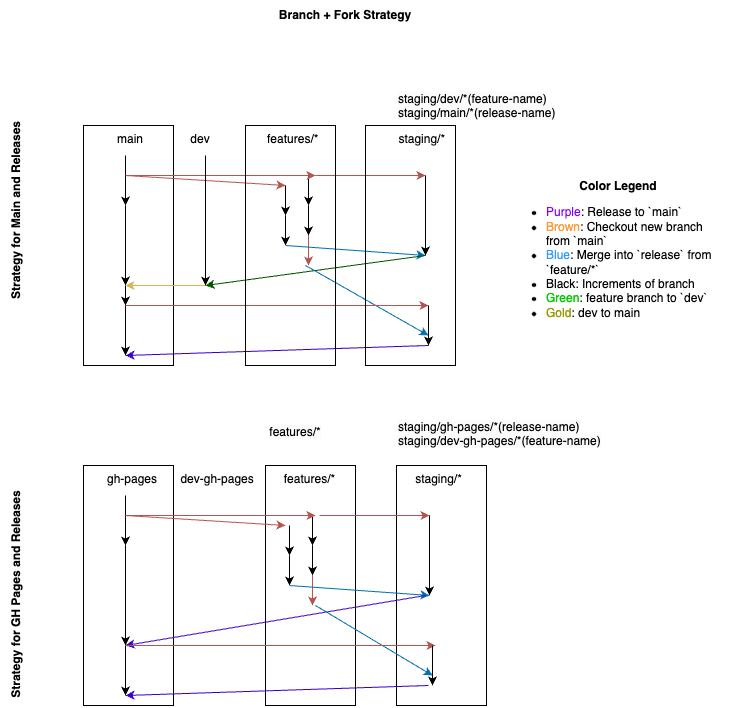

The diagram above was exported from draw.io. Its source (the exported page's mxGraphModel, read from the mxfile embedded in the PNG):
<mxGraphModel dx="960" dy="1452" grid="1" gridSize="10" guides="1" tooltips="1" connect="1" arrows="1" fold="1" page="1" pageScale="1" pageWidth="425" pageHeight="675" math="0" shadow="0">
  <root>
    <mxCell id="0" />
    <mxCell id="1" parent="0" />
    <mxCell id="INW2p0XJOaQ0OmKbUWKD-19" value="" style="rounded=0;whiteSpace=wrap;html=1;fillColor=none;" vertex="1" parent="1">
      <mxGeometry x="168" y="30" width="90" height="240" as="geometry" />
    </mxCell>
    <mxCell id="INW2p0XJOaQ0OmKbUWKD-43" value="" style="rounded=0;whiteSpace=wrap;html=1;fillColor=none;" vertex="1" parent="1">
      <mxGeometry x="481" y="370" width="90" height="240" as="geometry" />
    </mxCell>
    <mxCell id="INW2p0XJOaQ0OmKbUWKD-42" value="" style="rounded=0;whiteSpace=wrap;html=1;fillColor=none;" vertex="1" parent="1">
      <mxGeometry x="350" y="370" width="90" height="240" as="geometry" />
    </mxCell>
    <mxCell id="INW2p0XJOaQ0OmKbUWKD-44" value="" style="rounded=0;whiteSpace=wrap;html=1;fillColor=none;" vertex="1" parent="1">
      <mxGeometry x="168" y="370" width="90" height="240" as="geometry" />
    </mxCell>
    <mxCell id="h6sleHDO5r3gRc6VDY3P-1" value="main&amp;nbsp; &amp;nbsp; &amp;nbsp;&lt;span style=&quot;white-space: pre;&quot;&gt;&#09;&lt;/span&gt;&amp;nbsp; &amp;nbsp; &amp;nbsp; dev&amp;nbsp; &amp;nbsp; &amp;nbsp;&lt;span style=&quot;white-space: pre;&quot;&gt;&#09;&lt;/span&gt;&lt;span style=&quot;white-space: pre;&quot;&gt;&amp;nbsp;&lt;/span&gt;&amp;nbsp; &amp;nbsp;&amp;nbsp;features/*&amp;nbsp; &amp;nbsp; &amp;nbsp; &amp;nbsp; &amp;nbsp; &amp;nbsp; &amp;nbsp; &amp;nbsp; &amp;nbsp; &amp;nbsp; &amp;nbsp; &amp;nbsp; staging/*" style="text;whiteSpace=wrap;html=1;" parent="1" vertex="1">
      <mxGeometry x="200" y="30" width="340" height="30" as="geometry" />
    </mxCell>
    <mxCell id="h6sleHDO5r3gRc6VDY3P-3" value="" style="endArrow=classic;html=1;rounded=0;" parent="1" edge="1">
      <mxGeometry width="50" height="50" relative="1" as="geometry">
        <mxPoint x="210" y="60" as="sourcePoint" />
        <mxPoint x="210" y="110" as="targetPoint" />
      </mxGeometry>
    </mxCell>
    <mxCell id="h6sleHDO5r3gRc6VDY3P-4" value="" style="endArrow=classic;html=1;rounded=0;" parent="1" edge="1">
      <mxGeometry width="50" height="50" relative="1" as="geometry">
        <mxPoint x="370" y="90" as="sourcePoint" />
        <mxPoint x="370" y="120" as="targetPoint" />
      </mxGeometry>
    </mxCell>
    <mxCell id="h6sleHDO5r3gRc6VDY3P-5" value="" style="endArrow=classic;html=1;rounded=0;fillColor=#f8cecc;strokeColor=#b85450;" parent="1" edge="1">
      <mxGeometry width="50" height="50" relative="1" as="geometry">
        <mxPoint x="210" y="80" as="sourcePoint" />
        <mxPoint x="370" y="90" as="targetPoint" />
      </mxGeometry>
    </mxCell>
    <mxCell id="h6sleHDO5r3gRc6VDY3P-6" value="" style="endArrow=classic;html=1;rounded=0;" parent="1" edge="1">
      <mxGeometry width="50" height="50" relative="1" as="geometry">
        <mxPoint x="370" y="120" as="sourcePoint" />
        <mxPoint x="370" y="150" as="targetPoint" />
      </mxGeometry>
    </mxCell>
    <mxCell id="h6sleHDO5r3gRc6VDY3P-8" value="" style="endArrow=classic;html=1;rounded=0;" parent="1" edge="1">
      <mxGeometry width="50" height="50" relative="1" as="geometry">
        <mxPoint x="393" y="80" as="sourcePoint" />
        <mxPoint x="393" y="110" as="targetPoint" />
      </mxGeometry>
    </mxCell>
    <mxCell id="h6sleHDO5r3gRc6VDY3P-9" value="" style="endArrow=classic;html=1;rounded=0;" parent="1" edge="1">
      <mxGeometry width="50" height="50" relative="1" as="geometry">
        <mxPoint x="393" y="110" as="sourcePoint" />
        <mxPoint x="393" y="140" as="targetPoint" />
      </mxGeometry>
    </mxCell>
    <mxCell id="h6sleHDO5r3gRc6VDY3P-10" value="" style="endArrow=classic;html=1;rounded=0;fillColor=#f8cecc;strokeColor=#b85450;" parent="1" edge="1">
      <mxGeometry width="50" height="50" relative="1" as="geometry">
        <mxPoint x="393" y="140" as="sourcePoint" />
        <mxPoint x="393" y="170" as="targetPoint" />
      </mxGeometry>
    </mxCell>
    <mxCell id="h6sleHDO5r3gRc6VDY3P-11" value="" style="endArrow=classic;html=1;rounded=0;fillColor=#f8cecc;strokeColor=#b85450;" parent="1" edge="1">
      <mxGeometry width="50" height="50" relative="1" as="geometry">
        <mxPoint x="210" y="80" as="sourcePoint" />
        <mxPoint x="400" y="80" as="targetPoint" />
      </mxGeometry>
    </mxCell>
    <mxCell id="h6sleHDO5r3gRc6VDY3P-13" value="" style="endArrow=classic;html=1;rounded=0;fillColor=#1ba1e2;strokeColor=#006EAF;" parent="1" edge="1">
      <mxGeometry width="50" height="50" relative="1" as="geometry">
        <mxPoint x="370" y="150" as="sourcePoint" />
        <mxPoint x="510" y="160" as="targetPoint" />
      </mxGeometry>
    </mxCell>
    <mxCell id="h6sleHDO5r3gRc6VDY3P-14" value="" style="endArrow=classic;html=1;rounded=0;fillColor=#008a00;strokeColor=#005700;" parent="1" edge="1">
      <mxGeometry width="50" height="50" relative="1" as="geometry">
        <mxPoint x="510" y="160" as="sourcePoint" />
        <mxPoint x="290" y="190" as="targetPoint" />
      </mxGeometry>
    </mxCell>
    <mxCell id="h6sleHDO5r3gRc6VDY3P-15" value="" style="endArrow=classic;html=1;rounded=0;" parent="1" edge="1">
      <mxGeometry width="50" height="50" relative="1" as="geometry">
        <mxPoint x="210" y="110" as="sourcePoint" />
        <mxPoint x="210" y="190" as="targetPoint" />
      </mxGeometry>
    </mxCell>
    <mxCell id="h6sleHDO5r3gRc6VDY3P-17" value="" style="endArrow=classic;html=1;rounded=0;fillColor=#f8cecc;strokeColor=#b85450;" parent="1" edge="1">
      <mxGeometry width="50" height="50" relative="1" as="geometry">
        <mxPoint x="400" y="80" as="sourcePoint" />
        <mxPoint x="510" y="80" as="targetPoint" />
      </mxGeometry>
    </mxCell>
    <mxCell id="h6sleHDO5r3gRc6VDY3P-19" value="" style="endArrow=classic;html=1;rounded=0;" parent="1" edge="1">
      <mxGeometry width="50" height="50" relative="1" as="geometry">
        <mxPoint x="510" y="80" as="sourcePoint" />
        <mxPoint x="510" y="160" as="targetPoint" />
      </mxGeometry>
    </mxCell>
    <mxCell id="h6sleHDO5r3gRc6VDY3P-20" value="" style="endArrow=classic;html=1;rounded=0;fillColor=#1ba1e2;strokeColor=#006EAF;" parent="1" edge="1">
      <mxGeometry width="50" height="50" relative="1" as="geometry">
        <mxPoint x="390" y="170" as="sourcePoint" />
        <mxPoint x="513" y="240" as="targetPoint" />
      </mxGeometry>
    </mxCell>
    <mxCell id="h6sleHDO5r3gRc6VDY3P-21" value="" style="endArrow=classic;html=1;rounded=0;fillColor=#f8cecc;strokeColor=#b85450;" parent="1" edge="1">
      <mxGeometry width="50" height="50" relative="1" as="geometry">
        <mxPoint x="210" y="210" as="sourcePoint" />
        <mxPoint x="513" y="210" as="targetPoint" />
      </mxGeometry>
    </mxCell>
    <mxCell id="h6sleHDO5r3gRc6VDY3P-22" value="" style="endArrow=classic;html=1;rounded=0;" parent="1" edge="1">
      <mxGeometry width="50" height="50" relative="1" as="geometry">
        <mxPoint x="513" y="210" as="sourcePoint" />
        <mxPoint x="513" y="250" as="targetPoint" />
      </mxGeometry>
    </mxCell>
    <mxCell id="h6sleHDO5r3gRc6VDY3P-23" value="" style="endArrow=classic;html=1;rounded=0;" parent="1" edge="1">
      <mxGeometry width="50" height="50" relative="1" as="geometry">
        <mxPoint x="210" y="210" as="sourcePoint" />
        <mxPoint x="210" y="260" as="targetPoint" />
      </mxGeometry>
    </mxCell>
    <mxCell id="h6sleHDO5r3gRc6VDY3P-24" value="" style="endArrow=classic;html=1;rounded=0;fillColor=#6a00ff;strokeColor=#3700CC;" parent="1" edge="1">
      <mxGeometry width="50" height="50" relative="1" as="geometry">
        <mxPoint x="513" y="250" as="sourcePoint" />
        <mxPoint x="210" y="260" as="targetPoint" />
      </mxGeometry>
    </mxCell>
    <mxCell id="h6sleHDO5r3gRc6VDY3P-25" value="&lt;span style=&quot;color: rgb(0, 0, 0); font-family: Helvetica; font-size: 12px; font-style: normal; font-variant-ligatures: normal; font-variant-caps: normal; font-weight: 400; letter-spacing: normal; orphans: 2; text-align: left; text-indent: 0px; text-transform: none; widows: 2; word-spacing: 0px; -webkit-text-stroke-width: 0px; background-color: rgb(251, 251, 251); text-decoration-thickness: initial; text-decoration-style: initial; text-decoration-color: initial; float: none; display: inline !important;&quot;&gt;staging/dev/*(feature-name)&lt;br&gt;staging/main/*(release-name)&lt;br&gt;&lt;/span&gt;" style="text;whiteSpace=wrap;html=1;" parent="1" vertex="1">
      <mxGeometry x="481" y="-10" width="200" height="40" as="geometry" />
    </mxCell>
    <mxCell id="jPYhdwUSeTMmDZFVCySL-21" value="&lt;span style=&quot;color: rgb(0, 0, 0); font-family: Helvetica; font-size: 12px; font-style: normal; font-variant-ligatures: normal; font-variant-caps: normal; font-weight: 400; letter-spacing: normal; orphans: 2; text-indent: 0px; text-transform: none; widows: 2; word-spacing: 0px; -webkit-text-stroke-width: 0px; background-color: rgb(251, 251, 251); text-decoration-thickness: initial; text-decoration-style: initial; text-decoration-color: initial; float: none; display: inline !important;&quot;&gt;features/*&lt;/span&gt;" style="text;whiteSpace=wrap;html=1;align=center;" parent="1" vertex="1">
      <mxGeometry x="350" y="323" width="60" height="30" as="geometry" />
    </mxCell>
    <mxCell id="INW2p0XJOaQ0OmKbUWKD-1" value="&lt;b&gt;Branch + Fork Strategy&lt;/b&gt;" style="text;html=1;strokeColor=none;fillColor=none;align=center;verticalAlign=middle;whiteSpace=wrap;rounded=0;" vertex="1" parent="1">
      <mxGeometry x="305" y="-95" width="250" height="30" as="geometry" />
    </mxCell>
    <mxCell id="INW2p0XJOaQ0OmKbUWKD-2" value="&lt;b&gt;Strategy for Main and Releases&lt;/b&gt;" style="text;html=1;strokeColor=none;fillColor=none;align=center;verticalAlign=middle;whiteSpace=wrap;rounded=0;rotation=270;" vertex="1" parent="1">
      <mxGeometry x="-12" y="100" width="225" height="30" as="geometry" />
    </mxCell>
    <mxCell id="INW2p0XJOaQ0OmKbUWKD-4" value="&lt;b&gt;Strategy for GH Pages and Releases&lt;/b&gt;" style="text;html=1;strokeColor=none;fillColor=none;align=center;verticalAlign=middle;whiteSpace=wrap;rounded=0;rotation=270;" vertex="1" parent="1">
      <mxGeometry x="-12" y="484" width="225" height="30" as="geometry" />
    </mxCell>
    <mxCell id="INW2p0XJOaQ0OmKbUWKD-14" value="&lt;b&gt;Color Legend&lt;br&gt;&lt;/b&gt;&lt;ul&gt;&lt;li style=&quot;text-align: left;&quot;&gt;&lt;font style=&quot;background-color: initial;&quot; color=&quot;#7f00ff&quot;&gt;Purple&lt;/font&gt;&lt;span style=&quot;background-color: initial;&quot;&gt;: Release to `main`&lt;/span&gt;&lt;/li&gt;&lt;li style=&quot;text-align: left;&quot;&gt;&lt;font color=&quot;#ff9933&quot;&gt;Brown&lt;/font&gt;: Checkout new branch from `main`&lt;/li&gt;&lt;li style=&quot;text-align: left;&quot;&gt;&lt;font color=&quot;#3399ff&quot;&gt;Blue&lt;/font&gt;: Merge into `release` from `feature/*`&lt;/li&gt;&lt;li style=&quot;text-align: left;&quot;&gt;Black: Increments of branch&lt;/li&gt;&lt;li style=&quot;text-align: left;&quot;&gt;&lt;font color=&quot;#00cc00&quot;&gt;Green&lt;/font&gt;: feature branch to `dev`&lt;/li&gt;&lt;li style=&quot;text-align: left;&quot;&gt;&lt;font color=&quot;#999900&quot;&gt;Gold&lt;/font&gt;: dev to main&lt;/li&gt;&lt;/ul&gt;" style="text;html=1;strokeColor=none;fillColor=none;align=center;verticalAlign=middle;whiteSpace=wrap;rounded=0;" vertex="1" parent="1">
      <mxGeometry x="590" y="90" width="226" height="140" as="geometry" />
    </mxCell>
    <mxCell id="INW2p0XJOaQ0OmKbUWKD-17" value="" style="rounded=0;whiteSpace=wrap;html=1;fillColor=none;" vertex="1" parent="1">
      <mxGeometry x="330" y="30" width="90" height="240" as="geometry" />
    </mxCell>
    <mxCell id="INW2p0XJOaQ0OmKbUWKD-18" value="" style="rounded=0;whiteSpace=wrap;html=1;fillColor=none;" vertex="1" parent="1">
      <mxGeometry x="450" y="30" width="90" height="240" as="geometry" />
    </mxCell>
    <mxCell id="INW2p0XJOaQ0OmKbUWKD-22" value="gh-pages&amp;nbsp; &amp;nbsp; &amp;nbsp; &amp;nbsp;dev-gh-pages&amp;nbsp; &amp;nbsp; &amp;nbsp;&lt;span style=&quot;&quot;&gt;&lt;span style=&quot;white-space: pre;&quot;&gt;&amp;nbsp;&amp;nbsp;&amp;nbsp;&lt;/span&gt;&lt;/span&gt;&amp;nbsp;features/*&amp;nbsp; &amp;nbsp; &amp;nbsp; &amp;nbsp; &amp;nbsp; &amp;nbsp; &amp;nbsp; &amp;nbsp; &amp;nbsp; &amp;nbsp; &amp;nbsp; &amp;nbsp; staging/*&amp;nbsp; &amp;nbsp; &amp;nbsp; &lt;span style=&quot;&quot;&gt;&lt;span style=&quot;white-space: pre;&quot;&gt;&amp;nbsp;&amp;nbsp;&amp;nbsp;&amp;nbsp;&lt;/span&gt;&lt;/span&gt;&lt;span style=&quot;&quot;&gt;&lt;span style=&quot;white-space: pre;&quot;&gt;&amp;nbsp;&amp;nbsp;&amp;nbsp;&amp;nbsp;&lt;/span&gt;&lt;/span&gt;&lt;span style=&quot;&quot;&gt;&lt;span style=&quot;white-space: pre;&quot;&gt;&amp;nbsp;&amp;nbsp;&amp;nbsp;&amp;nbsp;&lt;/span&gt;&lt;/span&gt;&amp;nbsp; &lt;span style=&quot;&quot;&gt;&lt;span style=&quot;white-space: pre;&quot;&gt;&amp;nbsp;&amp;nbsp;&amp;nbsp;&amp;nbsp;&lt;/span&gt;&lt;/span&gt;&lt;span style=&quot;&quot;&gt;&lt;span style=&quot;white-space: pre;&quot;&gt;&amp;nbsp;&amp;nbsp;&amp;nbsp;&amp;nbsp;&lt;/span&gt;&lt;/span&gt;" style="text;whiteSpace=wrap;html=1;" vertex="1" parent="1">
      <mxGeometry x="190" y="370" width="560" height="30" as="geometry" />
    </mxCell>
    <mxCell id="INW2p0XJOaQ0OmKbUWKD-23" value="" style="endArrow=classic;html=1;rounded=0;" edge="1" parent="1">
      <mxGeometry width="50" height="50" relative="1" as="geometry">
        <mxPoint x="210" y="400" as="sourcePoint" />
        <mxPoint x="210" y="450" as="targetPoint" />
      </mxGeometry>
    </mxCell>
    <mxCell id="INW2p0XJOaQ0OmKbUWKD-24" value="" style="endArrow=classic;html=1;rounded=0;" edge="1" parent="1">
      <mxGeometry width="50" height="50" relative="1" as="geometry">
        <mxPoint x="374" y="430" as="sourcePoint" />
        <mxPoint x="374" y="460" as="targetPoint" />
      </mxGeometry>
    </mxCell>
    <mxCell id="INW2p0XJOaQ0OmKbUWKD-25" value="" style="endArrow=classic;html=1;rounded=0;fillColor=#f8cecc;strokeColor=#b85450;" edge="1" parent="1">
      <mxGeometry width="50" height="50" relative="1" as="geometry">
        <mxPoint x="210" y="420" as="sourcePoint" />
        <mxPoint x="370" y="430" as="targetPoint" />
      </mxGeometry>
    </mxCell>
    <mxCell id="INW2p0XJOaQ0OmKbUWKD-26" value="" style="endArrow=classic;html=1;rounded=0;" edge="1" parent="1">
      <mxGeometry width="50" height="50" relative="1" as="geometry">
        <mxPoint x="374" y="460" as="sourcePoint" />
        <mxPoint x="374" y="490" as="targetPoint" />
      </mxGeometry>
    </mxCell>
    <mxCell id="INW2p0XJOaQ0OmKbUWKD-27" value="" style="endArrow=classic;html=1;rounded=0;" edge="1" parent="1">
      <mxGeometry width="50" height="50" relative="1" as="geometry">
        <mxPoint x="397" y="420" as="sourcePoint" />
        <mxPoint x="397" y="450" as="targetPoint" />
      </mxGeometry>
    </mxCell>
    <mxCell id="INW2p0XJOaQ0OmKbUWKD-28" value="" style="endArrow=classic;html=1;rounded=0;" edge="1" parent="1">
      <mxGeometry width="50" height="50" relative="1" as="geometry">
        <mxPoint x="397" y="450" as="sourcePoint" />
        <mxPoint x="397" y="480" as="targetPoint" />
      </mxGeometry>
    </mxCell>
    <mxCell id="INW2p0XJOaQ0OmKbUWKD-29" value="" style="endArrow=classic;html=1;rounded=0;fillColor=#f8cecc;strokeColor=#b85450;" edge="1" parent="1">
      <mxGeometry width="50" height="50" relative="1" as="geometry">
        <mxPoint x="397" y="480" as="sourcePoint" />
        <mxPoint x="397" y="510" as="targetPoint" />
      </mxGeometry>
    </mxCell>
    <mxCell id="INW2p0XJOaQ0OmKbUWKD-30" value="" style="endArrow=classic;html=1;rounded=0;fillColor=#f8cecc;strokeColor=#b85450;" edge="1" parent="1">
      <mxGeometry width="50" height="50" relative="1" as="geometry">
        <mxPoint x="210" y="420" as="sourcePoint" />
        <mxPoint x="400" y="420" as="targetPoint" />
      </mxGeometry>
    </mxCell>
    <mxCell id="INW2p0XJOaQ0OmKbUWKD-31" value="" style="endArrow=classic;html=1;rounded=0;fillColor=#1ba1e2;strokeColor=#006EAF;" edge="1" parent="1">
      <mxGeometry width="50" height="50" relative="1" as="geometry">
        <mxPoint x="374" y="490" as="sourcePoint" />
        <mxPoint x="514" y="500" as="targetPoint" />
      </mxGeometry>
    </mxCell>
    <mxCell id="INW2p0XJOaQ0OmKbUWKD-32" value="" style="endArrow=classic;html=1;rounded=0;fillColor=#6a00ff;strokeColor=#3700CC;" edge="1" parent="1">
      <mxGeometry width="50" height="50" relative="1" as="geometry">
        <mxPoint x="510" y="500" as="sourcePoint" />
        <mxPoint x="210" y="550" as="targetPoint" />
      </mxGeometry>
    </mxCell>
    <mxCell id="INW2p0XJOaQ0OmKbUWKD-33" value="" style="endArrow=classic;html=1;rounded=0;" edge="1" parent="1">
      <mxGeometry width="50" height="50" relative="1" as="geometry">
        <mxPoint x="210" y="450" as="sourcePoint" />
        <mxPoint x="210" y="550" as="targetPoint" />
      </mxGeometry>
    </mxCell>
    <mxCell id="INW2p0XJOaQ0OmKbUWKD-34" value="" style="endArrow=classic;html=1;rounded=0;fillColor=#f8cecc;strokeColor=#b85450;" edge="1" parent="1">
      <mxGeometry width="50" height="50" relative="1" as="geometry">
        <mxPoint x="404" y="420" as="sourcePoint" />
        <mxPoint x="514" y="420" as="targetPoint" />
      </mxGeometry>
    </mxCell>
    <mxCell id="INW2p0XJOaQ0OmKbUWKD-35" value="" style="endArrow=classic;html=1;rounded=0;" edge="1" parent="1">
      <mxGeometry width="50" height="50" relative="1" as="geometry">
        <mxPoint x="514" y="420" as="sourcePoint" />
        <mxPoint x="514" y="500" as="targetPoint" />
      </mxGeometry>
    </mxCell>
    <mxCell id="INW2p0XJOaQ0OmKbUWKD-36" value="" style="endArrow=classic;html=1;rounded=0;fillColor=#1ba1e2;strokeColor=#006EAF;" edge="1" parent="1">
      <mxGeometry width="50" height="50" relative="1" as="geometry">
        <mxPoint x="400" y="510" as="sourcePoint" />
        <mxPoint x="517" y="580" as="targetPoint" />
      </mxGeometry>
    </mxCell>
    <mxCell id="INW2p0XJOaQ0OmKbUWKD-37" value="" style="endArrow=classic;html=1;rounded=0;fillColor=#f8cecc;strokeColor=#b85450;" edge="1" parent="1">
      <mxGeometry width="50" height="50" relative="1" as="geometry">
        <mxPoint x="210" y="550" as="sourcePoint" />
        <mxPoint x="520" y="550" as="targetPoint" />
      </mxGeometry>
    </mxCell>
    <mxCell id="INW2p0XJOaQ0OmKbUWKD-38" value="" style="endArrow=classic;html=1;rounded=0;" edge="1" parent="1">
      <mxGeometry width="50" height="50" relative="1" as="geometry">
        <mxPoint x="517" y="550" as="sourcePoint" />
        <mxPoint x="517" y="590" as="targetPoint" />
      </mxGeometry>
    </mxCell>
    <mxCell id="INW2p0XJOaQ0OmKbUWKD-39" value="" style="endArrow=classic;html=1;rounded=0;" edge="1" parent="1">
      <mxGeometry width="50" height="50" relative="1" as="geometry">
        <mxPoint x="210" y="550" as="sourcePoint" />
        <mxPoint x="210" y="600" as="targetPoint" />
      </mxGeometry>
    </mxCell>
    <mxCell id="INW2p0XJOaQ0OmKbUWKD-40" value="" style="endArrow=classic;html=1;rounded=0;fillColor=#6a00ff;strokeColor=#3700CC;" edge="1" parent="1">
      <mxGeometry width="50" height="50" relative="1" as="geometry">
        <mxPoint x="513" y="590" as="sourcePoint" />
        <mxPoint x="210" y="600" as="targetPoint" />
      </mxGeometry>
    </mxCell>
    <mxCell id="INW2p0XJOaQ0OmKbUWKD-41" value="&lt;span style=&quot;color: rgb(0, 0, 0); font-family: Helvetica; font-size: 12px; font-style: normal; font-variant-ligatures: normal; font-variant-caps: normal; font-weight: 400; letter-spacing: normal; orphans: 2; text-align: left; text-indent: 0px; text-transform: none; widows: 2; word-spacing: 0px; -webkit-text-stroke-width: 0px; background-color: rgb(251, 251, 251); text-decoration-thickness: initial; text-decoration-style: initial; text-decoration-color: initial; float: none; display: inline !important;&quot;&gt;staging/gh-pages/*(release-name)&lt;br&gt;staging/dev-gh-pages/*(feature-name)&lt;br&gt;&lt;/span&gt;" style="text;whiteSpace=wrap;html=1;" vertex="1" parent="1">
      <mxGeometry x="481" y="318" width="250" height="40" as="geometry" />
    </mxCell>
    <mxCell id="INW2p0XJOaQ0OmKbUWKD-45" value="" style="endArrow=classic;html=1;rounded=0;" edge="1" parent="1">
      <mxGeometry width="50" height="50" relative="1" as="geometry">
        <mxPoint x="290" y="60" as="sourcePoint" />
        <mxPoint x="290" y="190" as="targetPoint" />
      </mxGeometry>
    </mxCell>
    <mxCell id="INW2p0XJOaQ0OmKbUWKD-47" value="" style="endArrow=classic;html=1;rounded=0;" edge="1" parent="1">
      <mxGeometry width="50" height="50" relative="1" as="geometry">
        <mxPoint x="210" y="190" as="sourcePoint" />
        <mxPoint x="210" y="210" as="targetPoint" />
      </mxGeometry>
    </mxCell>
    <mxCell id="INW2p0XJOaQ0OmKbUWKD-48" value="" style="endArrow=classic;html=1;rounded=0;fillColor=#fff2cc;strokeColor=#d6b656;" edge="1" parent="1">
      <mxGeometry width="50" height="50" relative="1" as="geometry">
        <mxPoint x="290" y="190" as="sourcePoint" />
        <mxPoint x="210" y="190" as="targetPoint" />
      </mxGeometry>
    </mxCell>
  </root>
</mxGraphModel>